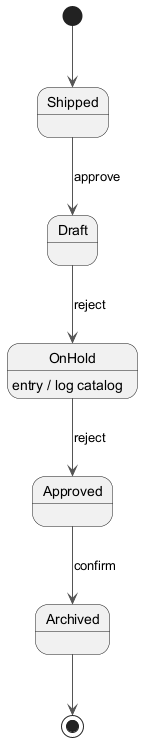

The diagram above was rendered by PlantUML. Its source (embedded in the PNG):
@startuml
skinparam backgroundColor #FFFFFF
skinparam classBackgroundColor #E8F4FA
skinparam classBorderColor #2C7DA0
skinparam ArrowColor #555555
[*] --> Shipped
Shipped --> Draft : approve
Draft --> OnHold : reject
OnHold --> Approved : reject
OnHold : entry / log catalog
Approved --> Archived : confirm
Archived --> [*]
@enduml